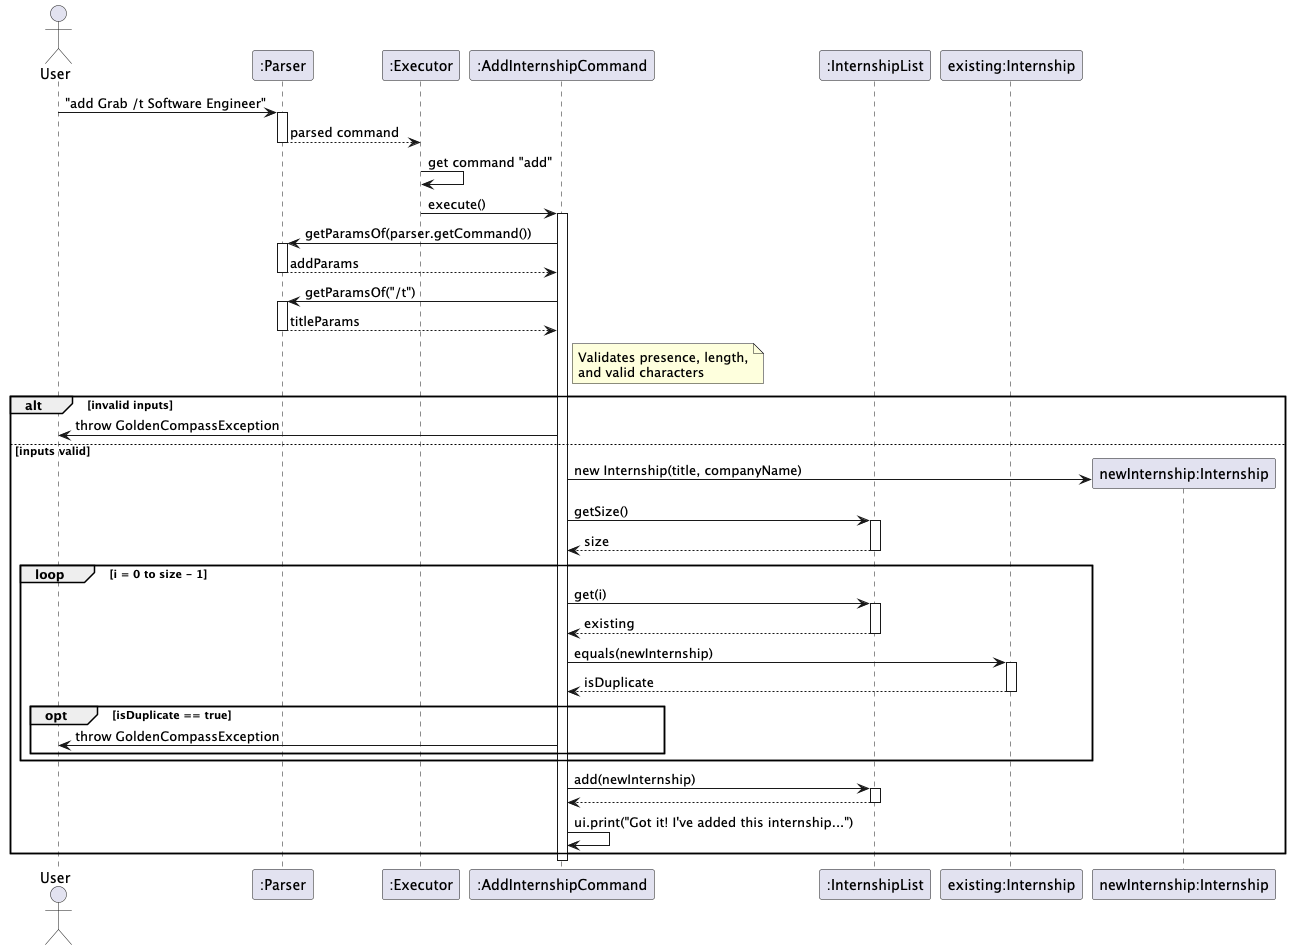

The diagram above was rendered by PlantUML. Its source (embedded in the PNG):
@startuml
actor User
participant ":Parser" as Parser
participant ":Executor" as Exec
participant ":AddInternshipCommand" as Cmd
participant ":InternshipList" as List
' 🛠 CHANGED: Added participant for the existing internship to show the equals() comparison
participant "existing:Internship" as ExistingIntern
participant "newInternship:Internship" as Intern

User -> Parser : "add Grab /t Software Engineer"
activate Parser
Parser --> Exec : parsed command
deactivate Parser

Exec -> Exec : get command "add"
Exec -> Cmd : execute()
activate Cmd

Cmd -> Parser : getParamsOf(parser.getCommand())
activate Parser
Parser --> Cmd : addParams
deactivate Parser

Cmd -> Parser : getParamsOf("/t")
activate Parser
Parser --> Cmd : titleParams
deactivate Parser

note right of Cmd : Validates presence, length,\nand valid characters

alt invalid inputs
    Cmd -> User : throw GoldenCompassException
else inputs valid
    create Intern
    Cmd -> Intern : new Internship(title, companyName)

    Cmd -> List : getSize()
    activate List
    List --> Cmd : size
    deactivate List

    loop i = 0 to size - 1
        Cmd -> List : get(i)
        activate List
        List --> Cmd : existing
        deactivate List

        Cmd -> ExistingIntern : equals(newInternship)
        activate ExistingIntern
        ExistingIntern --> Cmd : isDuplicate
        deactivate ExistingIntern

        opt isDuplicate == true
            Cmd -> User : throw GoldenCompassException
        end
    end

    Cmd -> List : add(newInternship)
    activate List
    List --> Cmd
    deactivate List

    Cmd -> Cmd : ui.print("Got it! I've added this internship...")
end

deactivate Cmd
@enduml